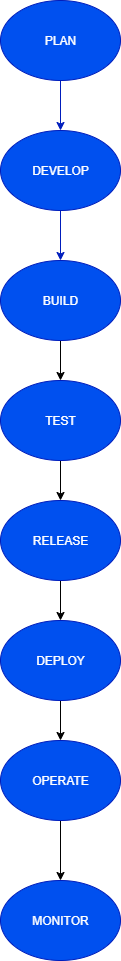

The diagram above was exported from draw.io. Its source (the exported page's mxGraphModel, read from the mxfile embedded in the PNG):
<mxGraphModel dx="1603" dy="811" grid="1" gridSize="10" guides="1" tooltips="1" connect="1" arrows="1" fold="1" page="1" pageScale="1" pageWidth="827" pageHeight="1169" math="0" shadow="0">
  <root>
    <mxCell id="0" />
    <mxCell id="1" parent="0" />
    <mxCell id="Hwlmrp0E7J-KeLVJO_lQ-8" style="edgeStyle=orthogonalEdgeStyle;rounded=0;orthogonalLoop=1;jettySize=auto;html=1;entryX=0.5;entryY=0;entryDx=0;entryDy=0;fillColor=#0050ef;strokeColor=#001DBC;" edge="1" parent="1" source="Hwlmrp0E7J-KeLVJO_lQ-5" target="Hwlmrp0E7J-KeLVJO_lQ-6">
      <mxGeometry relative="1" as="geometry" />
    </mxCell>
    <mxCell id="Hwlmrp0E7J-KeLVJO_lQ-5" value="PLAN" style="ellipse;whiteSpace=wrap;html=1;fillColor=#0050ef;strokeColor=#001DBC;fontColor=#ffffff;" vertex="1" parent="1">
      <mxGeometry x="260" y="20" width="120" height="80" as="geometry" />
    </mxCell>
    <mxCell id="Hwlmrp0E7J-KeLVJO_lQ-10" style="edgeStyle=orthogonalEdgeStyle;rounded=0;orthogonalLoop=1;jettySize=auto;html=1;entryX=0.5;entryY=0;entryDx=0;entryDy=0;fillColor=#0050ef;strokeColor=#001DBC;" edge="1" parent="1" source="Hwlmrp0E7J-KeLVJO_lQ-6" target="Hwlmrp0E7J-KeLVJO_lQ-9">
      <mxGeometry relative="1" as="geometry" />
    </mxCell>
    <mxCell id="Hwlmrp0E7J-KeLVJO_lQ-6" value="DEVELOP" style="ellipse;whiteSpace=wrap;html=1;fillColor=#0050ef;strokeColor=#001DBC;fontColor=#ffffff;" vertex="1" parent="1">
      <mxGeometry x="260" y="150" width="120" height="80" as="geometry" />
    </mxCell>
    <mxCell id="Hwlmrp0E7J-KeLVJO_lQ-16" style="edgeStyle=orthogonalEdgeStyle;rounded=0;orthogonalLoop=1;jettySize=auto;html=1;entryX=0.5;entryY=0;entryDx=0;entryDy=0;" edge="1" parent="1" source="Hwlmrp0E7J-KeLVJO_lQ-9" target="Hwlmrp0E7J-KeLVJO_lQ-14">
      <mxGeometry relative="1" as="geometry" />
    </mxCell>
    <mxCell id="Hwlmrp0E7J-KeLVJO_lQ-9" value="BUILD" style="ellipse;whiteSpace=wrap;html=1;fillColor=#0050ef;strokeColor=#001DBC;fontColor=#ffffff;" vertex="1" parent="1">
      <mxGeometry x="260" y="280" width="120" height="80" as="geometry" />
    </mxCell>
    <mxCell id="Hwlmrp0E7J-KeLVJO_lQ-19" style="edgeStyle=orthogonalEdgeStyle;rounded=0;orthogonalLoop=1;jettySize=auto;html=1;entryX=0.5;entryY=0;entryDx=0;entryDy=0;" edge="1" parent="1" source="Hwlmrp0E7J-KeLVJO_lQ-11" target="Hwlmrp0E7J-KeLVJO_lQ-12">
      <mxGeometry relative="1" as="geometry" />
    </mxCell>
    <mxCell id="Hwlmrp0E7J-KeLVJO_lQ-11" value="DEPLOY" style="ellipse;whiteSpace=wrap;html=1;fillColor=#0050ef;strokeColor=#001DBC;fontColor=#ffffff;" vertex="1" parent="1">
      <mxGeometry x="260" y="640" width="120" height="80" as="geometry" />
    </mxCell>
    <mxCell id="Hwlmrp0E7J-KeLVJO_lQ-20" style="edgeStyle=orthogonalEdgeStyle;rounded=0;orthogonalLoop=1;jettySize=auto;html=1;entryX=0.5;entryY=0;entryDx=0;entryDy=0;" edge="1" parent="1" source="Hwlmrp0E7J-KeLVJO_lQ-12" target="Hwlmrp0E7J-KeLVJO_lQ-15">
      <mxGeometry relative="1" as="geometry" />
    </mxCell>
    <mxCell id="Hwlmrp0E7J-KeLVJO_lQ-12" value="OPERATE" style="ellipse;whiteSpace=wrap;html=1;fillColor=#0050ef;strokeColor=#001DBC;fontColor=#ffffff;" vertex="1" parent="1">
      <mxGeometry x="260" y="760" width="120" height="80" as="geometry" />
    </mxCell>
    <mxCell id="Hwlmrp0E7J-KeLVJO_lQ-18" style="edgeStyle=orthogonalEdgeStyle;rounded=0;orthogonalLoop=1;jettySize=auto;html=1;entryX=0.5;entryY=0;entryDx=0;entryDy=0;" edge="1" parent="1" source="Hwlmrp0E7J-KeLVJO_lQ-13" target="Hwlmrp0E7J-KeLVJO_lQ-11">
      <mxGeometry relative="1" as="geometry" />
    </mxCell>
    <mxCell id="Hwlmrp0E7J-KeLVJO_lQ-13" value="RELEASE" style="ellipse;whiteSpace=wrap;html=1;fillColor=#0050ef;strokeColor=#001DBC;fontColor=#ffffff;" vertex="1" parent="1">
      <mxGeometry x="260" y="520" width="120" height="80" as="geometry" />
    </mxCell>
    <mxCell id="Hwlmrp0E7J-KeLVJO_lQ-17" style="edgeStyle=orthogonalEdgeStyle;rounded=0;orthogonalLoop=1;jettySize=auto;html=1;entryX=0.5;entryY=0;entryDx=0;entryDy=0;" edge="1" parent="1" source="Hwlmrp0E7J-KeLVJO_lQ-14" target="Hwlmrp0E7J-KeLVJO_lQ-13">
      <mxGeometry relative="1" as="geometry" />
    </mxCell>
    <mxCell id="Hwlmrp0E7J-KeLVJO_lQ-14" value="TEST" style="ellipse;whiteSpace=wrap;html=1;fillColor=#0050ef;strokeColor=#001DBC;fontColor=#ffffff;" vertex="1" parent="1">
      <mxGeometry x="260" y="400" width="120" height="80" as="geometry" />
    </mxCell>
    <mxCell id="Hwlmrp0E7J-KeLVJO_lQ-15" value="MONITOR" style="ellipse;whiteSpace=wrap;html=1;fillColor=#0050ef;strokeColor=#001DBC;fontColor=#ffffff;" vertex="1" parent="1">
      <mxGeometry x="260" y="900" width="120" height="80" as="geometry" />
    </mxCell>
  </root>
</mxGraphModel>